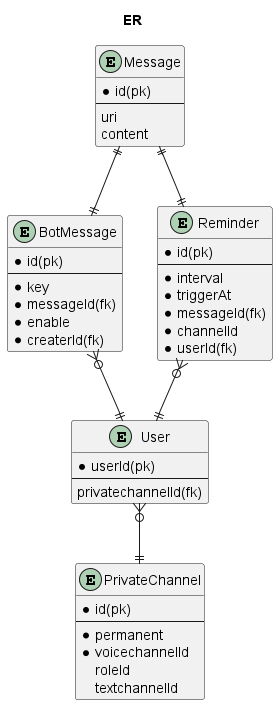

The diagram above was rendered by PlantUML. Its source (embedded in the PNG):
@startuml erd
title ER
entity User {
  * userId(pk)
  --
  privatechannelId(fk)
}
entity PrivateChannel {
  * id(pk)
  --
  * permanent
  * voicechannelId
  roleId
  textchannelId
}
entity BotMessage {
  * id(pk)
  --
  * key
  * messageId(fk)
  * enable
  * createrId(fk)
}
entity Message {
  * id(pk)
  --
  uri
  content
}
entity Reminder {
  * id(pk)
  --
  * interval
  * triggerAt
  * messageId(fk)
  * channelId
  * userId(fk)
}
BotMessage }o--|| User
User }o--|| PrivateChannel
Reminder }o--|| User
Message ||--|| Reminder
Message ||--|| BotMessage
@enduml